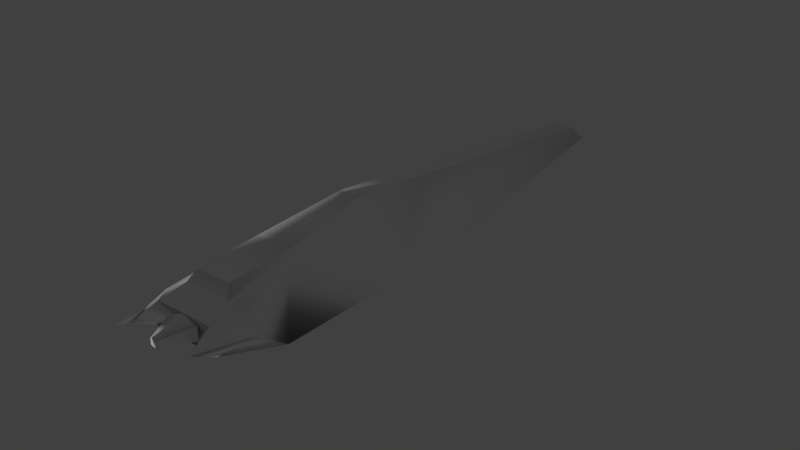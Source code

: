 # Source: feisar2097.blend  (saved by Blender 2.78.0; exported with 4.5.12 LTS)
import bpy
from mathutils import Matrix  # noqa: F401  (used for matrix-valued properties, if any)

bpy.ops.wm.read_factory_settings(use_empty=True)
scene = bpy.context.scene
scene.name = 'Scene'

# ---- collections
col_collection_1 = bpy.data.collections.new('Collection 1'); scene.collection.children.link(col_collection_1)

# ---- materials (node trees are filled in below, after node groups)
mat_feisar = bpy.data.materials.new('FEISAR')
mat_feisar.alpha_threshold = 0.0
mat_feisar.use_transparent_shadow = False
mat_feisar.diffuse_color = (1.0, 1.0, 1.0, 1.0)
mat_feisar.specular_color = (0.9, 0.9, 0.9)
mat_feisar.roughness = 0.5
mat_feisar.specular_intensity = 1.0

# ---- material node trees

# ---- world
world_world = bpy.data.worlds.new('World'); scene.world = world_world
world_world.color = (0.05088, 0.05088, 0.05088)
world_world.use_sun_shadow = False
world_world.sun_shadow_jitter_overblur = 0.0
world_world.cycles.sampling_method = 'MANUAL'

# ---- lights
light_hemi = bpy.data.lights.new('Hemi', 'SUN')
light_hemi.transmission_factor = 0.0
light_hemi.angle = 0.1993
light_hemi.energy = 1.0
light_hemi.shadow_buffer_clip_start = 0.5
light_hemi.shadow_soft_size = 0.1
light_hemi.shadow_cascade_max_distance = 1000.0

# ---- meshes
me_feisar = bpy.data.meshes.new('Feisar')
me_feisar.from_pydata([(-0.32, 0.02, -4.23), (-0.72, 0.18, 3.41), (0.31, 0.02, -4.23), (0.15, 0.7, -0.25), (0.15, 0.18, -4.15), (-0.16, 0.18, -4.15), (-0.88, 0.02, -0.1), (-0.96, 0.02, 3.1), (-0.96, 0.02, 1.04), (0.88, 0.02, -0.1), (0.15, 0.85, 1.01), (0.43, 0.38, 3.79), (0.32, 0.63, 1.0), (-0.32, 0.63, 1.0), (0.63, 0.34, 3.52), (-0.63, 0.34, 3.52), (0.35, 0.5, 3.43), (-0.23, 0.18, 3.71), (-0.15, 0.85, 1.01), (-0.27, 0.66, 3.33), (0.27, 0.66, 3.33), (0.51, 0.36, -0.2), (-0.28, 0.7, 2.36), (0.72, 0.18, 3.41), (0.95, 0.02, 3.1), (0.95, 0.02, 1.04), (-0.44, 0.38, 3.79), (-0.52, 0.36, -0.2), (-0.35, 0.5, 3.43), (0.27, 0.7, 2.36), (0.23, 0.18, 3.71), (0.52, 0.22, 4.17), (-0.52, 0.22, 4.17), (-0.16, 0.7, -0.25), (-0.53, 0.02, 3.79), (0.53, 0.02, 3.79), (-0.22, 0.1, 3.79), (-0.06, 0.16, 4.23), (-0.22, 0.3, 3.79), (-0.06, 0.25, 4.23), (0.22, 0.1, 3.79), (0.06, 0.16, 4.23), (0.22, 0.3, 3.79), (0.06, 0.25, 4.23), (0.0, 0.37, 3.79), (0.0, 0.28, 4.23), (0.0, 0.04, 3.79), (0.0, 0.14, 4.23), (-1.16, -0.17, 3.41), (-1.83, -0.85, 3.04), (-1.16, -0.17, 3.96), (1.83, -0.85, 2.51), (1.83, -0.85, 3.04), (1.15, -0.17, 3.96), (-1.83, -0.85, 2.51), (1.15, -0.17, 3.41), (-0.06, 0.16, 4.23), (-0.06, 0.16, 4.23), (-0.06, 0.16, 4.23), (0.0, 0.14, 4.23), (0.0, 0.14, 4.23), (0.31, 0.02, -4.23), (0.31, 0.02, -4.23), (0.88, 0.02, -0.1), (0.88, 0.02, -0.1), (0.06, 0.16, 4.23), (0.06, 0.16, 4.23), (0.06, 0.16, 4.23), (0.0, 0.04, 3.79), (0.0, 0.04, 3.79), (0.0, 0.04, 3.79), (0.0, 0.04, 3.79), (-0.06, 0.25, 4.23), (-0.06, 0.25, 4.23), (-0.06, 0.25, 4.23), (0.0, 0.28, 4.23), (0.0, 0.28, 4.23), (0.22, 0.1, 3.79), (0.22, 0.1, 3.79), (-0.22, 0.1, 3.79), (-0.22, 0.1, 3.79), (0.22, 0.3, 3.79), (0.22, 0.3, 3.79), (0.0, 0.37, 3.79), (0.0, 0.37, 3.79), (0.0, 0.37, 3.79), (0.0, 0.37, 3.79), (0.32, 0.63, 1.0), (0.32, 0.63, 1.0), (0.27, 0.7, 2.36), (0.27, 0.7, 2.36), (0.27, 0.7, 2.36), (0.27, 0.7, 2.36), (0.27, 0.7, 2.36), (0.27, 0.7, 2.36), (0.27, 0.7, 2.36), (-0.22, 0.3, 3.79), (-0.22, 0.3, 3.79), (-0.72, 0.18, 3.41), (-0.72, 0.18, 3.41), (-0.72, 0.18, 3.41), (-0.72, 0.18, 3.41), (-0.28, 0.7, 2.36), (-0.28, 0.7, 2.36), (-0.28, 0.7, 2.36), (-0.28, 0.7, 2.36), (-0.28, 0.7, 2.36), (-0.28, 0.7, 2.36), (-0.28, 0.7, 2.36), (0.06, 0.25, 4.23), (0.06, 0.25, 4.23), (0.06, 0.25, 4.23), (0.63, 0.34, 3.52), (0.63, 0.34, 3.52), (0.63, 0.34, 3.52), (0.63, 0.34, 3.52), (0.52, 0.22, 4.17), (0.52, 0.22, 4.17), (0.52, 0.22, 4.17), (0.52, 0.22, 4.17), (0.72, 0.18, 3.41), (0.72, 0.18, 3.41), (0.72, 0.18, 3.41), (0.72, 0.18, 3.41), (0.27, 0.66, 3.33), (0.27, 0.66, 3.33), (-0.23, 0.18, 3.71), (-0.23, 0.18, 3.71), (-0.23, 0.18, 3.71), (-0.53, 0.02, 3.79), (-0.53, 0.02, 3.79), (-0.53, 0.02, 3.79), (-0.53, 0.02, 3.79), (0.15, 0.18, -4.15), (0.15, 0.18, -4.15), (-0.16, 0.18, -4.15), (-0.16, 0.18, -4.15), (0.53, 0.02, 3.79), (0.53, 0.02, 3.79), (0.53, 0.02, 3.79), (0.53, 0.02, 3.79), (0.15, 0.85, 1.01), (0.15, 0.85, 1.01), (0.15, 0.85, 1.01), (-0.32, 0.63, 1.0), (-0.32, 0.63, 1.0), (0.43, 0.38, 3.79), (0.43, 0.38, 3.79), (0.43, 0.38, 3.79), (0.43, 0.38, 3.79), (-0.15, 0.85, 1.01), (-0.15, 0.85, 1.01), (-0.15, 0.85, 1.01), (-0.32, 0.02, -4.23), (-0.32, 0.02, -4.23), (-0.63, 0.34, 3.52), (-0.63, 0.34, 3.52), (-0.63, 0.34, 3.52), (-0.63, 0.34, 3.52), (0.35, 0.5, 3.43), (0.35, 0.5, 3.43), (0.35, 0.5, 3.43), (0.35, 0.5, 3.43), (-0.44, 0.38, 3.79), (-0.44, 0.38, 3.79), (-0.44, 0.38, 3.79), (-0.44, 0.38, 3.79), (-0.16, 0.7, -0.25), (-0.16, 0.7, -0.25), (-0.16, 0.7, -0.25), (0.23, 0.18, 3.71), (0.23, 0.18, 3.71), (0.23, 0.18, 3.71), (-0.52, 0.22, 4.17), (-0.52, 0.22, 4.17), (-0.52, 0.22, 4.17), (-0.52, 0.22, 4.17), (-0.27, 0.66, 3.33), (-0.27, 0.66, 3.33), (-0.35, 0.5, 3.43), (-0.35, 0.5, 3.43), (-0.35, 0.5, 3.43), (-0.35, 0.5, 3.43), (0.15, 0.7, -0.25), (0.15, 0.7, -0.25), (0.15, 0.7, -0.25), (-0.96, 0.02, 3.1), (-0.96, 0.02, 3.1), (-0.96, 0.02, 3.1), (-0.96, 0.02, 3.1), (-0.96, 0.02, 3.1), (0.95, 0.02, 3.1), (0.95, 0.02, 3.1), (0.95, 0.02, 3.1), (0.95, 0.02, 3.1), (0.95, 0.02, 3.1), (-0.88, 0.02, -0.1), (-0.96, 0.02, 1.04), (-0.96, 0.02, 1.04), (0.51, 0.36, -0.2), (0.95, 0.02, 1.04), (0.95, 0.02, 1.04), (1.83, -0.85, 2.51), (-1.83, -0.85, 2.51)], [], [(2, 135, 133), (5, 183, 134), (180, 147, 159), (130, 193, 137), (127, 140, 170), (148, 17, 171), (21, 4, 3), (178, 93, 103), (136, 27, 168), (151, 183, 167), (152, 95, 142), (196, 61, 63), (196, 200, 197), (162, 177, 179), (190, 200, 193), (96, 37, 73), (67, 42, 111), (43, 59, 66), (59, 39, 56), (69, 82, 77), (38, 69, 80), (154, 6, 27), (98, 155, 102), (64, 62, 21), (6, 198, 27), (88, 201, 184), (120, 194, 90), (123, 92, 113), (126, 173, 129), (165, 176, 128), (112, 146, 116), (139, 118, 172), (101, 107, 189), (144, 198, 104), (195, 201, 94), (144, 169, 198), (9, 199, 201), (19, 105, 181), (91, 124, 161), (131, 99, 188), (24, 122, 138), (149, 114, 160), (121, 117, 35), (14, 119, 23), (11, 30, 31), (132, 175, 100), (1, 174, 158), (156, 32, 164), (22, 157, 182), (169, 27, 198), (184, 201, 199), (12, 185, 141), (87, 143, 89), (145, 106, 150), (13, 18, 33), (88, 94, 201), (7, 104, 198), (166, 28, 15), (29, 16, 115), (60, 58, 70), (97, 74, 85), (79, 71, 57), (81, 83, 109), (78, 65, 68), (47, 46, 41), (76, 110, 86), (75, 44, 72), (48, 186, 203), (25, 192, 202), (55, 51, 191), (8, 54, 187), (49, 50, 48), (48, 203, 49), (53, 52, 51), (51, 55, 53), (2, 153, 135), (5, 167, 183), (180, 163, 147), (130, 190, 193), (127, 34, 140), (148, 26, 17), (21, 62, 4), (178, 125, 93), (136, 154, 27), (151, 10, 183), (152, 108, 95), (196, 0, 61), (196, 63, 200), (162, 20, 177), (190, 197, 200), (96, 36, 37), (67, 40, 42), (43, 45, 59), (59, 45, 39), (69, 84, 82), (38, 84, 69)])
me_feisar.polygons.foreach_set('use_smooth', [True] * 96)
_k = set([(0, 61), (0, 196), (1, 174), (2, 133), (2, 153), (3, 4), (4, 62), (5, 134), (5, 167), (6, 154), (6, 198), (7, 198), (8, 54), (8, 187), (9, 201), (10, 183), (11, 30), (11, 31), (14, 119), (16, 29), (17, 26), (17, 171), (18, 33), (19, 105), (19, 181), (20, 162), (20, 177), (22, 157), (22, 182), (23, 119), (24, 122), (24, 138), (25, 192), (25, 202), (26, 148), (29, 115), (30, 31), (32, 156), (32, 164), (34, 127), (34, 140), (35, 117), (35, 121), (36, 37), (36, 96), (37, 73), (38, 80), (38, 84), (39, 45), (39, 56), (40, 42), (40, 67), (41, 47), (42, 111), (43, 45), (43, 66), (44, 75), (46, 47), (48, 50), (48, 186), (49, 50), (49, 203), (51, 52), (51, 191), (52, 53), (53, 55), (54, 187), (55, 191), (56, 59), (57, 79), (58, 60), (59, 66), (60, 70), (61, 63), (62, 64), (63, 200), (65, 78), (67, 111), (68, 78), (69, 77), (69, 80), (71, 79), (72, 75), (73, 96), (74, 97), (76, 86), (76, 110), (77, 82), (81, 83), (81, 109), (82, 84), (85, 97), (89, 143), (91, 124), (91, 161), (92, 113), (93, 125), (95, 142), (99, 131), (99, 188), (100, 132), (100, 175), (101, 189), (102, 155), (103, 178), (105, 181), (106, 150), (108, 152), (112, 116), (116, 146), (117, 121), (118, 139), (118, 172), (120, 194), (122, 138), (124, 161), (125, 178), (126, 129), (126, 173), (127, 170), (128, 165), (128, 176), (129, 173), (130, 137), (130, 190), (131, 188), (132, 175), (133, 135), (134, 183), (135, 153), (136, 154), (136, 168), (137, 193), (139, 172), (140, 170), (141, 185), (147, 163), (148, 171), (151, 167), (158, 174), (159, 180), (162, 179), (165, 176), (177, 179), (186, 203), (190, 197), (192, 202), (193, 200), (195, 201), (196, 197)])
me_feisar.attributes.new('sharp_edge', 'BOOLEAN', 'EDGE').data.foreach_set('value', [ (min(e.vertices), max(e.vertices)) in _k for e in me_feisar.edges])
_uv = me_feisar.uv_layers.new(name='UVMap')
_uv.uv.foreach_set('vector', [0.8955, 0.005, 0.8261, 0.009432, 0.8719, 0.009432, 0.4279, 0.1399, 0.4968, 0.5158, 0.4968, 0.1399, 0.4525, 0.9465, 0.5483, 0.996, 0.5388, 0.9465, 0.7715, 0.4493, 0.99, 0.4111, 0.928, 0.4493, 0.8089, 0.5077, 0.946, 0.4849, 0.8919, 0.5077, 0.928, 0.5363, 0.8089, 0.5077, 0.8919, 0.5077, 0.09264, 0.3322, 0.3723, 0.2871, 0.09618, 0.4174, 0.2764, 0.9909, 0.411, 0.8585, 0.2763, 0.8585, 0.3723, 0.287, 0.09264, 0.3321, 0.09618, 0.4173, 0.4287, 0.6915, 0.4978, 0.5471, 0.4264, 0.5471, 0.4287, 0.6915, 0.5254, 0.8462, 0.4978, 0.6915, 0.7199, 0.2338, 0.8955, 0.005, 0.9796, 0.2338, 0.7199, 0.2338, 0.99, 0.297, 0.7081, 0.297, 0.9242, 0.4789, 0.7908, 0.5351, 0.7736, 0.4789, 0.7081, 0.4111, 0.99, 0.297, 0.99, 0.4111, 0.199, 0.2271, 0.3214, 0.1788, 0.3214, 0.2098, 0.322, 0.1788, 0.1996, 0.2271, 0.322, 0.2098, 0.07113, 0.2136, 0.03784, 0.1526, 0.07113, 0.1637, 0.03784, 0.1526, 0.004551, 0.2136, 0.004551, 0.1637, -0.678, 0.05201, -0.6179, 0.05201, -0.6179, 0.05201, -0.7381, 0.05201, -0.678, 0.05201, -0.7381, 0.05201, 0.378, 0.247, 0.08556, 0.247, 0.09264, 0.3321, 0.1053, 0.2861, 0.07696, 0.3274, 0.3763, 0.4203, 0.08556, 0.2471, 0.378, 0.2471, 0.09264, 0.3322, 0.08556, 0.247, 0.004843, 0.247, 0.09264, 0.3321, 0.2343, 0.8192, 0.2301, 0.6728, 0.3667, 0.836, 0.1053, 0.2863, 0.1853, 0.245, 0.3762, 0.4205, 0.1053, 0.2863, 0.3762, 0.4205, 0.07689, 0.3276, 0.08914, 0.0681, 0.194, 0.07728, 0.1074, 0.03137, 0.1074, 0.114, 0.194, 0.07728, 0.08914, 0.0681, 0.04582, 0.1048, 0.1074, 0.114, 0.194, 0.07728, 0.1074, 0.03166, 0.194, 0.07757, 0.08913, 0.06839, 0.1053, 0.2861, 0.3763, 0.4203, 0.1853, 0.2449, 0.2343, 0.8184, 0.2301, 0.672, 0.09033, 0.8352, 0.01206, 0.6728, 0.2301, 0.6728, 0.09039, 0.836, 0.2343, 0.8184, 0.3666, 0.8352, 0.2301, 0.672, 0.08556, 0.2471, 0.09264, 0.3322, 0.004845, 0.2471, 0.04991, 0.3566, 0.3609, 0.3695, 0.01785, 0.3053, 0.3607, 0.3691, 0.0497, 0.3563, 0.01764, 0.305, 0.007289, 0.2449, 0.1053, 0.2861, 0.1853, 0.2449, 0.1853, 0.245, 0.1053, 0.2863, 0.00722, 0.245, 0.1074, 0.114, 0.04582, 0.1048, 0.0253, 0.1416, 0.02074, 0.0681, 0.194, 0.07728, 0.1074, 0.03137, 0.04582, 0.1048, 0.194, 0.07728, 0.02074, 0.0681, 0.1074, 0.1143, 0.08913, 0.06839, 0.194, 0.07757, 0.1074, 0.03166, 0.194, 0.07757, 0.02073, 0.06839, 0.02073, 0.06839, 0.194, 0.07757, 0.04581, 0.1051, 0.04581, 0.1051, 0.194, 0.07757, 0.1074, 0.1143, 0.3763, 0.4203, 0.07696, 0.3274, 0.1002, 0.3687, 0.09618, 0.4173, 0.09264, 0.3321, 0.004843, 0.247, 0.09618, 0.4174, 0.004845, 0.2471, 0.09264, 0.3322, 0.5369, 0.6904, 0.4978, 0.5471, 0.4978, 0.6915, 0.5369, 0.6904, 0.4978, 0.6915, 0.5254, 0.8462, 0.3895, 0.6904, 0.3987, 0.8462, 0.4287, 0.6915, 0.3895, 0.6904, 0.4287, 0.6915, 0.4264, 0.5471, 0.2343, 0.8192, 0.09039, 0.836, 0.2301, 0.6728, 0.012, 0.672, 0.09033, 0.8352, 0.2301, 0.672, 0.1074, 0.1143, 0.02529, 0.1418, 0.04581, 0.1051, 0.3762, 0.4205, 0.1001, 0.3689, 0.07689, 0.3276, 0.267, 0.1302, 0.2851, 0.1302, 0.267, 0.003978, 0.3338, 0.003814, 0.2853, 0.1301, 0.2671, 0.003814, 0.3336, 0.003978, 0.267, 0.003978, 0.2851, 0.1302, 0.2005, 0.003814, 0.2671, 0.003814, 0.2489, 0.1301, 0.2003, 0.003978, 0.2488, 0.1302, 0.267, 0.003978, 0.267, 0.1302, 0.267, 0.003978, 0.2488, 0.1302, 0.2671, 0.1301, 0.2489, 0.1301, 0.2671, 0.003814, 0.2671, 0.1301, 0.2671, 0.003814, 0.2853, 0.1301, 0.297, 0.7244, 0.3067, 0.7913, 0.07829, 0.7428, 0.01411, 0.6535, 0.3391, 0.6535, 0.2461, 0.4394, 0.2971, 0.7244, 0.07833, 0.7428, 0.3067, 0.7914, 0.01411, 0.6535, 0.2461, 0.4393, 0.3391, 0.6535, 0.2621, 0.6717, 0.0496, 0.6857, 0.08642, 0.7393, 0.08642, 0.7393, 0.2975, 0.7233, 0.2621, 0.6717, 0.04927, 0.6898, 0.264, 0.6742, 0.2995, 0.7258, 0.2995, 0.7258, 0.08609, 0.7434, 0.04927, 0.6898, 0.8955, 0.005, 0.8025, 0.005, 0.8261, 0.009432, 0.4279, 0.1399, 0.4279, 0.5158, 0.4968, 0.5158, 0.4525, 0.9465, 0.4425, 0.996, 0.5483, 0.996, 0.7715, 0.4493, 0.7081, 0.4111, 0.99, 0.4111, 0.8089, 0.5077, 0.7548, 0.4849, 0.946, 0.4849, 0.928, 0.5363, 0.771, 0.5363, 0.8089, 0.5077, 0.09264, 0.3322, 0.378, 0.2471, 0.3723, 0.2871, 0.2764, 0.9909, 0.411, 0.9909, 0.411, 0.8585, 0.3723, 0.287, 0.378, 0.247, 0.09264, 0.3321, 0.4287, 0.6915, 0.4978, 0.6915, 0.4978, 0.5471, 0.4287, 0.6915, 0.3987, 0.8462, 0.5254, 0.8462, 0.7199, 0.2338, 0.8025, 0.005, 0.8955, 0.005, 0.7199, 0.2338, 0.9796, 0.2338, 0.99, 0.297, 0.9242, 0.4789, 0.907, 0.5351, 0.7908, 0.5351, 0.7081, 0.4111, 0.7081, 0.297, 0.99, 0.297, 0.199, 0.2271, 0.199, 0.1581, 0.3214, 0.1788, 0.322, 0.1788, 0.1996, 0.158, 0.1996, 0.2271, 0.07113, 0.2136, 0.03784, 0.2303, 0.03784, 0.1526, 0.03784, 0.1526, 0.03784, 0.2303, 0.004551, 0.2136, -0.678, 0.05201, -0.678, 0.05201, -0.6179, 0.05201, -0.7381, 0.05201, -0.678, 0.05201, -0.678, 0.05201])
me_feisar.materials.append(mat_feisar)
me_feisar.use_remesh_preserve_volume = False
me_feisar.use_remesh_preserve_attributes = False
me_feisar.use_mirror_vertex_groups = False
me_feisar.update()
me_feisar.normals_split_custom_set([tuple(v) for v in zip(*[iter([0.0, 0.4472, -0.8944, -2.026e-05, 0.7071, -0.7071, 8.211e-06, 0.7071, -0.7071, 2.902e-05, 0.7071, -0.7071, 0.0, 0.9791, -0.2033, -2.916e-05, 0.7071, -0.7071, 0.3511, 0.8477, 0.3977, -0.1528, 0.9811, -0.1185, -0.3496, 0.8501, 0.3938, 0.0, -1.0, -5.221e-10, 0.0, -1.0, -5.769e-10, 0.0, -1.0, -2.547e-09, 9.73e-06, 0.7071, 0.7071, -5.355e-05, -1.0, -1.258e-05, -7.941e-06, 0.7071, 0.7071, 0.5885, 0.5885, 0.5544, 3.524e-05, 0.7071, 0.7071, 2.202e-05, 0.7071, 0.7071, 0.6881, 0.7192, -0.0959, -0.00898, 0.7067, -0.7075, 0.07405, 0.962, 0.2627, 7.941e-07, 0.9979, 0.06499, 0.4956, 0.7183, -0.4883, -0.4944, 0.7211, -0.4853, 0.008963, 0.7067, -0.7075, -0.6933, 0.7171, -0.07165, -0.07622, 0.9619, 0.2625, -0.5255, 0.7769, 0.3467, 0.0, 0.9791, -0.2033, -1.317e-06, 0.9791, -0.2033, -0.4093, 0.7864, -0.4626, 0.5391, 0.6411, 0.5462, 0.4111, 0.7862, -0.4613, -0.6995, 0.6995, -0.1462, 1.319e-05, 0.4472, -0.8944, 0.7004, 0.7003, -0.1378, -0.6995, 0.6995, -0.1462, 0.7058, 0.7059, -0.0601, -0.7058, 0.7058, -0.06158, 2.07e-05, 0.8716, 0.4902, 6.557e-06, 0.9979, 0.06498, 2.266e-06, 0.8686, 0.4954, 0.0, -1.0, 0.0, 0.7058, 0.7059, -0.0601, 0.0, -1.0, -5.769e-10, -0.8943, -2.907e-06, 0.4475, -0.8649, -2.948e-06, 0.502, -0.8676, 4.336e-06, 0.4973, 0.8649, 3.407e-06, 0.502, 0.8943, -7.662e-06, 0.4475, 0.8676, 1.151e-05, 0.4973, 0.8676, -8.792e-06, 0.4973, -0.4323, -0.8522, 0.2947, 0.8649, -1.86e-05, 0.5019, -0.4323, -0.8522, 0.2947, -0.8676, -3.813e-05, 0.4973, -0.8649, -5.305e-05, 0.5019, -0.3511, -0.8882, 0.2963, 0.8943, -4.527e-05, 0.4475, 0.8969, 3.536e-05, 0.4423, -0.8943, -1.162e-05, 0.4475, -0.3511, -0.8882, 0.2963, -0.8969, 5.695e-05, 0.4423, -0.6907, 0.717, -0.09425, -0.6995, 0.6995, -0.1462, -0.6933, 0.7171, -0.07165, -0.7386, 0.6642, -0.1155, -0.8117, 0.535, 0.2344, -0.8342, 0.5431, -0.09536, 0.7154, 0.6807, -0.1575, -0.002909, 0.4493, -0.8934, 0.6881, 0.7192, -0.0959, -0.6995, 0.6995, -0.1462, -0.7058, 0.7058, -0.0616, -0.6933, 0.7171, -0.07165, 0.6963, 0.7169, -0.03407, 0.7058, 0.7058, -0.06012, 0.1923, 0.7684, -0.6104, 0.6585, 0.7484, -0.07892, 0.02416, -0.9262, -0.3764, 0.6412, 0.7618, 0.09245, 0.7323, 0.6692, -0.126, 0.8318, 0.5463, -0.09842, 0.6798, 0.7014, -0.2142, 1.383e-05, 0.7071, 0.7071, 0.5121, -0.7655, 0.3894, 4.083e-05, -1.0, -1.988e-05, 1.267e-05, 0.921, 0.3897, 0.5122, -0.7655, 0.3894, 6.128e-06, 0.7071, 0.7071, 0.3513, 0.9047, -0.2411, 0.6129, 0.5455, 0.5717, 0.4888, 0.8394, 0.2377, -3.12e-05, -1.0, -4.433e-06, 0.4888, 0.8394, 0.2377, -3.357e-05, 0.7072, 0.7071, -0.6504, 0.7571, -0.06175, -0.6332, 0.7672, 0.102, -0.03657, -0.9252, -0.3778, -0.6906, 0.7224, -0.03323, -0.7058, 0.7058, -0.0616, -0.6958, 0.7182, 0.005264, -0.1296, -0.8849, 0.4474, 0.7058, 0.7058, -0.06012, 0.6985, 0.7156, 0.007275, -0.6906, 0.7224, -0.03323, -0.1922, 0.77, -0.6084, -0.7058, 0.7058, -0.0616, 0.6406, 0.7611, -0.1016, 0.6875, 0.7249, -0.04421, 0.7058, 0.7058, -0.06012, 1.669e-06, 0.9979, 0.06497, -0.7041, 0.71, 0.01098, 4.172e-06, 0.8686, 0.4955, 0.7071, 0.707, 0.01126, -2.316e-05, 0.9979, 0.06456, 1.195e-05, 0.8716, 0.4902, -2.906e-05, -1.0, 4.312e-05, -0.7071, 0.7071, 0.002192, -8.383e-05, -1.0, -4.479e-05, 2.615e-06, -1.0, 3.886e-05, 0.707, 0.707, -0.01552, 3.229e-05, -1.0, -1.088e-05, 0.6268, 0.751, -0.2076, 0.6847, 0.6993, -0.2052, 0.5329, 0.6841, 0.4979, 0.707, 0.707, -0.0155, 0.4888, 0.8394, 0.2377, -1.572e-05, -1.0, 3.642e-05, 0.9639, 0.2657, -0.01483, 0.4888, 0.8394, 0.2377, 0.8298, 0.4273, 0.3591, 0.5885, 0.5885, 0.5544, 1.91e-05, 0.7071, 0.7071, 0.4888, 0.8394, 0.2376, 8.076e-06, -1.0, 2.378e-05, 0.5121, -0.7656, 0.3894, -0.7071, 0.7071, 0.002252, -0.8329, 0.4233, 0.3564, 0.5121, -0.7655, 0.3895, -0.7594, 0.6357, 0.1387, -0.6968, 0.7155, 0.0494, 0.5121, -0.7656, 0.3894, -0.474, 0.8743, -0.104, -0.7041, 0.71, 0.01099, -0.5055, 0.768, 0.3933, -0.7533, 0.6494, 0.1038, -0.1922, 0.77, -0.6084, -0.6933, 0.7171, -0.07165, -0.7058, 0.7058, -0.0616, 0.1923, 0.7684, -0.6104, 0.7058, 0.7058, -0.06012, 0.6875, 0.7249, -0.04421, 0.7876, 0.6119, -0.07284, 0.623, 0.2811, -0.73, 0.7067, 0.7066, -0.03588, 0.7912, 0.6115, -0.002386, 0.7531, 0.6466, -0.1215, 0.7966, 0.6045, 0.007043, -0.7911, 0.6117, -0.008216, -0.7956, 0.6058, 0.003329, -0.7518, 0.6471, -0.1271, -0.7881, 0.612, -0.0666, -0.707, 0.7066, -0.02923, -0.6291, 0.2831, -0.7239, 0.6963, 0.7169, -0.03407, 0.6985, 0.7156, 0.007275, 0.7058, 0.7058, -0.06012, 0.1324, -0.8835, 0.4492, -0.6958, 0.7182, 0.005264, -0.7058, 0.7058, -0.0616, -0.1245, 0.9879, 0.09206, -0.5459, 0.6834, 0.4847, -0.6723, 0.7099, 0.21, 0.7071, 0.7071, 0.01127, 0.7524, 0.6507, 0.1019, 0.8263, 0.5368, 0.1705, -0.4323, -0.8522, 0.2948, -0.9699, -0.003736, 0.2433, -0.3159, -0.8884, 0.3331, -0.8943, -8.047e-07, 0.4475, -0.504, 0.096, 0.8584, -0.3522, 0.899, 0.2603, -0.8968, 2.481e-06, 0.4424, -0.3516, -0.8896, 0.2915, -0.502, -0.03646, 0.8641, 0.8943, -3.822e-06, 0.4476, -0.3723, 0.8704, 0.3222, 0.504, 0.09601, 0.8584, 0.8968, 2.682e-07, 0.4423, 0.502, -0.03645, 0.8641, -0.3466, -0.8702, 0.3502, -0.4323, -0.8522, 0.2947, -0.2925, -0.9544, 0.05985, 0.9699, -0.003736, 0.2433, 0.5734, 0.785, 0.2346, 0.9697, -0.05403, 0.2382, -0.2058, 0.9785, -0.009038, 0.5734, 0.785, 0.2346, -0.4439, 0.8585, 0.2566, -0.9697, -0.05403, 0.2382, -0.707, 0.707, -0.0174, -0.7016, 0.7124, -0.01599, -0.7094, 0.7048, -0.004394, 0.7031, 0.7111, 0.0, 0.7031, 0.7111, 0.0, 0.7031, 0.7111, 0.0, 0.707, 0.707, -0.01361, 0.7049, 0.7093, -0.003397, 0.6988, 0.7152, -0.01244, -0.7071, 0.7071, 0.0, -0.7071, 0.7071, 0.0, -0.7071, 0.7071, 0.0, -0.7071, 0.7071, -1.071e-08, -0.7123, 0.7018, 0.0, -0.707, 0.707, -0.0174, -0.707, 0.707, -0.0174, -0.7094, 0.7048, -0.004394, -0.7071, 0.7071, -1.071e-08, 0.7071, 0.7071, 0.0, 0.7071, 0.7071, 0.0, 0.7049, 0.7093, -0.003397, 0.7049, 0.7093, -0.003397, 0.707, 0.707, -0.01361, 0.7071, 0.7071, 0.0, 0.0, 0.4472, -0.8944, -0.6973, 0.7105, -0.09453, -2.026e-05, 0.7071, -0.7071, 2.902e-05, 0.7071, -0.7071, -1.317e-06, 0.9791, -0.2033, 0.0, 0.9791, -0.2033, 0.3511, 0.8477, 0.3977, 0.2102, 0.805, 0.5548, -0.1528, 0.9811, -0.1185, 0.0, -1.0, -5.221e-10, 0.0, -1.0, 0.0, 0.0, -1.0, -5.769e-10, 9.73e-06, 0.7071, 0.7071, 5.754e-05, -1.0, -1.258e-05, -5.355e-05, -1.0, -1.258e-05, 0.5885, 0.5885, 0.5544, -8.3e-05, 0.921, 0.3897, 3.524e-05, 0.7071, 0.7071, 0.6881, 0.7192, -0.0959, -0.002909, 0.4493, -0.8934, -0.00898, 0.7067, -0.7075, 7.941e-07, 0.9979, 0.06499, -1.117e-06, 0.9979, 0.06456, 0.4956, 0.7183, -0.4883, 0.008963, 0.7067, -0.7075, -0.6907, 0.717, -0.09425, -0.6933, 0.7171, -0.07165, -0.5255, 0.7769, 0.3467, 0.5275, 0.7766, 0.3444, 0.0, 0.9791, -0.2033, -0.4093, 0.7864, -0.4626, -0.5402, 0.6447, 0.5408, 0.5391, 0.6411, 0.5462, -0.6995, 0.6995, -0.1462, -0.6973, 0.7105, -0.09454, 1.319e-05, 0.4472, -0.8944, -0.6995, 0.6995, -0.1462, 0.7004, 0.7003, -0.1378, 0.7058, 0.7059, -0.0601, 2.07e-05, 0.8716, 0.4902, -4.12e-05, 0.9979, 0.0646, 6.557e-06, 0.9979, 0.06498, 0.0, -1.0, 0.0, -0.7058, 0.7058, -0.06158, 0.7058, 0.7059, -0.0601, -0.8943, -2.907e-06, 0.4475, -0.8968, -1.043e-06, 0.4423, -0.8649, -2.948e-06, 0.502, 0.8649, 3.407e-06, 0.502, 0.8968, -4.894e-06, 0.4423, 0.8943, -7.662e-06, 0.4475, 0.8676, -8.792e-06, 0.4973, 0.5734, 0.785, 0.2346, -0.4323, -0.8522, 0.2947, -0.4323, -0.8522, 0.2947, 0.5734, 0.785, 0.2346, -0.8676, -3.813e-05, 0.4973, -0.3511, -0.8882, 0.2963, -0.3621, 0.8949, 0.261, 0.8943, -4.527e-05, 0.4475, -0.8943, -1.162e-05, 0.4475, -0.3621, 0.8949, 0.261, -0.3511, -0.8882, 0.2963])] * 3)])

# ---- objects
ob_hemi = bpy.data.objects.new('Hemi', light_hemi)
ob_empty = bpy.data.objects.new('Empty', None)
ob_feisar = bpy.data.objects.new('Feisar', me_feisar)

# ---- transforms, parenting, visibility, modifiers, constraints
ob_hemi.location = (0.0, 0.0, 6.85)
ob_hemi.rotation_euler = (0.0, -1.84, 0.0)
ob_hemi.lineart.crease_threshold = 0.0
ob_empty.location = (0.0, 0.0, 0.0)
ob_empty.empty_image_offset = (0.0, 0.0)
ob_empty.lineart.crease_threshold = 0.0
ob_feisar.parent = ob_empty
ob_feisar.location = (0.0, 0.0, 0.0)
ob_feisar.rotation_euler = (1.571, -0.0, 0.0)
ob_feisar.lineart.crease_threshold = 0.0
_vg = ob_feisar.vertex_groups.new(name='FEISAR')

# ---- collection membership
col_collection_1.objects.link(ob_hemi)
col_collection_1.objects.link(ob_empty)
col_collection_1.objects.link(ob_feisar)

# ---- scene / render settings (as saved in the file)
scene.frame_start = 1; scene.frame_end = 250; scene.frame_set(1)
scene.render.engine = 'BLENDER_EEVEE_NEXT'
scene.render.resolution_percentage = 50
scene.render.dither_intensity = 0.0
scene.cycles.use_denoising = False
scene.cycles.samples = 128
scene.cycles.sampling_pattern = 'TABULATED_SOBOL'
scene.cycles.light_sampling_threshold = 0.0
scene.cycles.use_adaptive_sampling = False
scene.cycles.use_light_tree = False
scene.cycles.blur_glossy = 0.0
scene.cycles.sample_clamp_indirect = 0.0
scene.view_settings.view_transform = 'Standard'
bpy.context.view_layer.update()

# ---- added for rendering (the .blend has no active camera): camera
cam_auto = bpy.data.cameras.new('AutoCamera')
cam_auto.lens = 50.0
cam_auto.sensor_width = 36.0
cam_auto.clip_end = 1000.0
ob_auto_camera = bpy.data.objects.new('AutoCamera', cam_auto)
scene.collection.objects.link(ob_auto_camera)
ob_auto_camera.location = (8.67233, -10.4068, 6.93787)
ob_auto_camera.rotation_euler = (1.09748, -7.21219e-08, 0.694738)
scene.camera = ob_auto_camera
bpy.context.view_layer.update()
